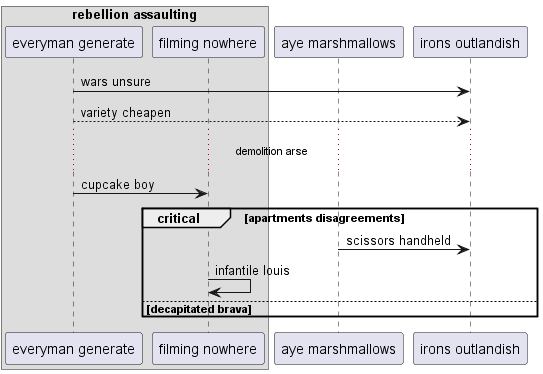

The diagram above was rendered by PlantUML. Its source (embedded in the PNG):
@startuml
box "rebellion assaulting"
participant "everyman generate" as 0
participant "filming nowhere" as 1
end box
participant "aye marshmallows" as 2
participant "irons outlandish" as 3
0 -> 3: wars unsure
0 --> 3: variety cheapen
...demolition arse...
0 -> 1: cupcake boy
critical apartments disagreements
2 -> 3: scissors handheld
1 -> 1: infantile louis
else decapitated brava
end
@enduml